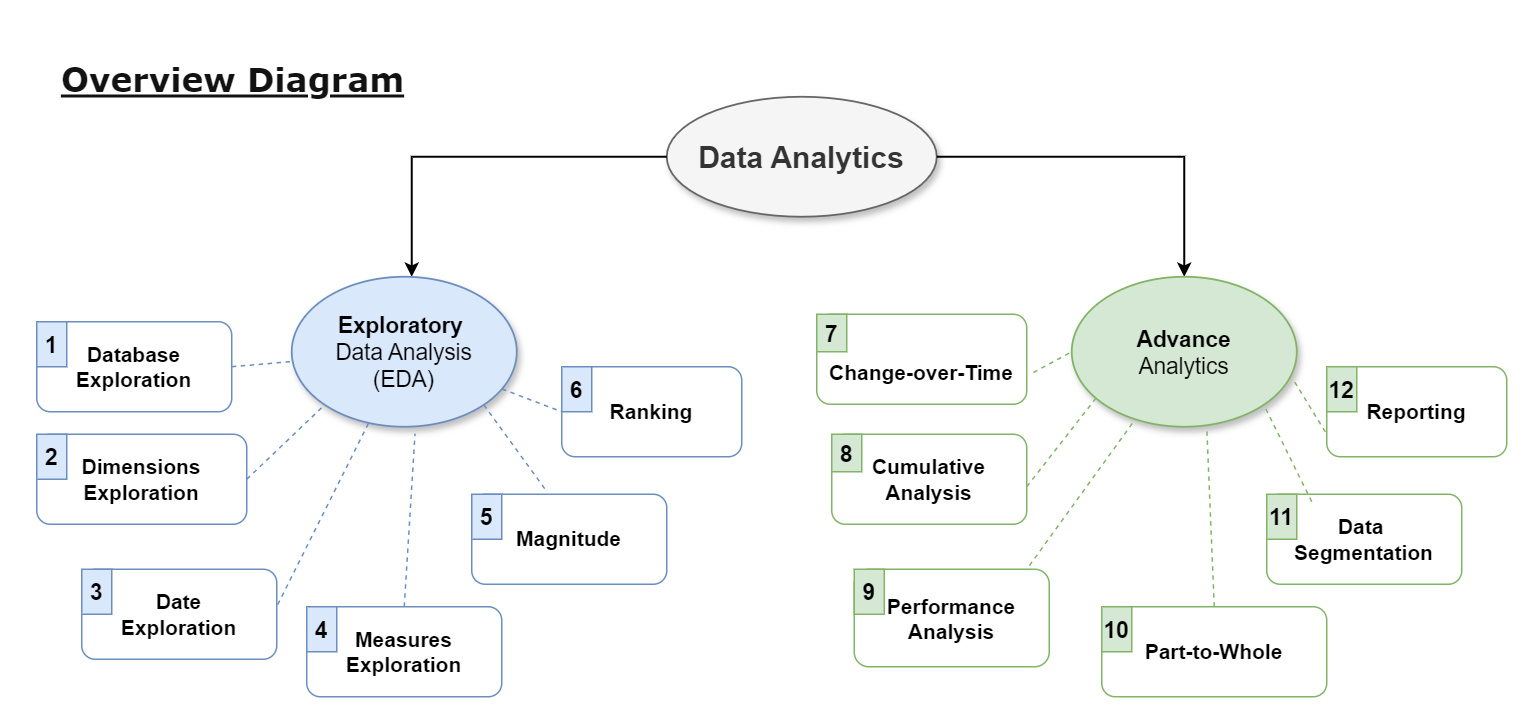

The diagram above was exported from draw.io. Its source (the exported page's mxGraphModel, read from the mxfile embedded in the PNG):
<mxGraphModel dx="1073" dy="614" grid="1" gridSize="10" guides="1" tooltips="1" connect="1" arrows="1" fold="1" page="1" pageScale="1" pageWidth="1920" pageHeight="1200" background="none" math="0" shadow="0">
  <root>
    <mxCell id="0" />
    <mxCell id="1" parent="0" />
    <mxCell id="ApjRyiL7V8cesbWMG9KV-3" value="&lt;b&gt;&lt;font style=&quot;font-size: 20px;&quot;&gt;Data Analytics&lt;/font&gt;&lt;/b&gt;" style="ellipse;whiteSpace=wrap;html=1;fillColor=#f5f5f5;fontColor=#333333;strokeColor=#666666;shadow=1;strokeWidth=1.2;" vertex="1" parent="1">
      <mxGeometry x="530" y="80" width="180" height="80" as="geometry" />
    </mxCell>
    <mxCell id="ApjRyiL7V8cesbWMG9KV-4" value="" style="endArrow=classic;html=1;rounded=0;exitX=1;exitY=0.5;exitDx=0;exitDy=0;entryX=0.5;entryY=0;entryDx=0;entryDy=0;strokeWidth=1.2;" edge="1" parent="1" source="ApjRyiL7V8cesbWMG9KV-3" target="ApjRyiL7V8cesbWMG9KV-8">
      <mxGeometry width="50" height="50" relative="1" as="geometry">
        <mxPoint x="720" y="120" as="sourcePoint" />
        <mxPoint x="875" y="190" as="targetPoint" />
        <Array as="points">
          <mxPoint x="875" y="120" />
        </Array>
      </mxGeometry>
    </mxCell>
    <mxCell id="ApjRyiL7V8cesbWMG9KV-6" value="" style="endArrow=classic;html=1;rounded=0;exitX=0;exitY=0.5;exitDx=0;exitDy=0;strokeWidth=1.2;" edge="1" parent="1" source="ApjRyiL7V8cesbWMG9KV-3">
      <mxGeometry width="50" height="50" relative="1" as="geometry">
        <mxPoint x="430" y="120" as="sourcePoint" />
        <mxPoint x="360" y="200" as="targetPoint" />
        <Array as="points">
          <mxPoint x="360" y="120" />
        </Array>
      </mxGeometry>
    </mxCell>
    <mxCell id="ApjRyiL7V8cesbWMG9KV-7" value="&lt;font style=&quot;font-size: 15px;&quot;&gt;&lt;b&gt;Exploratory&amp;nbsp;&lt;/b&gt;&lt;/font&gt;&lt;div&gt;&lt;font style=&quot;font-size: 15px;&quot;&gt;Data Analysis&lt;/font&gt;&lt;div&gt;&lt;font style=&quot;font-size: 15px;&quot;&gt;(EDA)&lt;/font&gt;&lt;/div&gt;&lt;/div&gt;" style="ellipse;whiteSpace=wrap;html=1;fillColor=#dae8fc;strokeColor=#6c8ebf;gradientDirection=west;shadow=1;strokeWidth=1.2;" vertex="1" parent="1">
      <mxGeometry x="280" y="200" width="150" height="100" as="geometry" />
    </mxCell>
    <mxCell id="ApjRyiL7V8cesbWMG9KV-8" value="&lt;font style=&quot;font-size: 15px;&quot;&gt;&lt;b&gt;Advance&lt;/b&gt;&lt;/font&gt;&lt;div&gt;&lt;font style=&quot;font-size: 15px;&quot;&gt;Analytics&lt;/font&gt;&lt;/div&gt;" style="ellipse;whiteSpace=wrap;html=1;fillColor=#d5e8d4;strokeColor=#82b366;shadow=1;strokeWidth=1.2;" vertex="1" parent="1">
      <mxGeometry x="800" y="200" width="150" height="100" as="geometry" />
    </mxCell>
    <mxCell id="ApjRyiL7V8cesbWMG9KV-10" value="&lt;font style=&quot;font-size: 14px;&quot;&gt;&lt;b style=&quot;&quot;&gt;Database&lt;/b&gt;&lt;/font&gt;&lt;div&gt;&lt;font style=&quot;font-size: 14px;&quot;&gt;&lt;b style=&quot;&quot;&gt;Exploration&lt;/b&gt;&lt;/font&gt;&lt;/div&gt;" style="rounded=1;whiteSpace=wrap;html=1;fillColor=none;strokeColor=#6c8ebf;" vertex="1" parent="1">
      <mxGeometry x="110" y="230" width="130" height="60" as="geometry" />
    </mxCell>
    <mxCell id="ApjRyiL7V8cesbWMG9KV-14" value="&lt;font style=&quot;font-size: 14px;&quot;&gt;&lt;b style=&quot;&quot;&gt;Dimensions&lt;/b&gt;&lt;/font&gt;&lt;div&gt;&lt;font style=&quot;font-size: 14px;&quot;&gt;&lt;b style=&quot;&quot;&gt;Exploration&lt;/b&gt;&lt;/font&gt;&lt;/div&gt;" style="rounded=1;whiteSpace=wrap;html=1;fillColor=none;strokeColor=#6c8ebf;" vertex="1" parent="1">
      <mxGeometry x="110" y="305" width="140" height="60" as="geometry" />
    </mxCell>
    <mxCell id="ApjRyiL7V8cesbWMG9KV-17" value="&lt;font style=&quot;font-size: 14px;&quot;&gt;&lt;b style=&quot;&quot;&gt;Date&lt;/b&gt;&lt;/font&gt;&lt;div&gt;&lt;font style=&quot;font-size: 14px;&quot;&gt;&lt;b style=&quot;&quot;&gt;Exploration&lt;/b&gt;&lt;/font&gt;&lt;/div&gt;" style="rounded=1;whiteSpace=wrap;html=1;fillColor=none;strokeColor=#6c8ebf;" vertex="1" parent="1">
      <mxGeometry x="140" y="395" width="130" height="60" as="geometry" />
    </mxCell>
    <mxCell id="ApjRyiL7V8cesbWMG9KV-23" value="&lt;font style=&quot;font-size: 14px;&quot;&gt;&lt;b style=&quot;&quot;&gt;Measures&lt;/b&gt;&lt;br&gt;&lt;/font&gt;&lt;div&gt;&lt;font style=&quot;font-size: 14px;&quot;&gt;&lt;b style=&quot;&quot;&gt;Exploration&lt;/b&gt;&lt;/font&gt;&lt;/div&gt;" style="rounded=1;whiteSpace=wrap;html=1;fillColor=none;strokeColor=#6c8ebf;" vertex="1" parent="1">
      <mxGeometry x="290" y="420" width="130" height="60" as="geometry" />
    </mxCell>
    <mxCell id="ApjRyiL7V8cesbWMG9KV-27" value="&lt;b style=&quot;&quot;&gt;&lt;font style=&quot;font-size: 14px;&quot;&gt;Magnitude&lt;/font&gt;&lt;/b&gt;" style="rounded=1;whiteSpace=wrap;html=1;fillColor=none;strokeColor=#6c8ebf;" vertex="1" parent="1">
      <mxGeometry x="400" y="345" width="130" height="60" as="geometry" />
    </mxCell>
    <mxCell id="ApjRyiL7V8cesbWMG9KV-34" value="&lt;div&gt;&lt;b style=&quot;&quot;&gt;&lt;font style=&quot;font-size: 14px;&quot;&gt;&lt;br&gt;&lt;/font&gt;&lt;/b&gt;&lt;/div&gt;&lt;b style=&quot;&quot;&gt;&lt;font style=&quot;font-size: 14px;&quot;&gt;Change-over-Time&lt;/font&gt;&lt;/b&gt;" style="rounded=1;whiteSpace=wrap;html=1;fillColor=none;strokeColor=#82b366;" vertex="1" parent="1">
      <mxGeometry x="630" y="225" width="140" height="60" as="geometry" />
    </mxCell>
    <mxCell id="ApjRyiL7V8cesbWMG9KV-37" value="&lt;b style=&quot;&quot;&gt;&lt;font style=&quot;font-size: 14px;&quot;&gt;Cumulative&lt;/font&gt;&lt;/b&gt;&lt;div&gt;&lt;b style=&quot;&quot;&gt;&lt;font style=&quot;font-size: 14px;&quot;&gt;Analysis&lt;/font&gt;&lt;/b&gt;&lt;/div&gt;" style="rounded=1;whiteSpace=wrap;html=1;fillColor=none;strokeColor=#82b366;align=center;" vertex="1" parent="1">
      <mxGeometry x="640" y="305" width="130" height="60" as="geometry" />
    </mxCell>
    <mxCell id="ApjRyiL7V8cesbWMG9KV-39" value="&lt;div&gt;&lt;b style=&quot;background-color: transparent; color: light-dark(rgb(0, 0, 0), rgb(255, 255, 255));&quot;&gt;&lt;font style=&quot;font-size: 14px;&quot;&gt;Performance&lt;/font&gt;&lt;/b&gt;&lt;/div&gt;&lt;div&gt;&lt;b style=&quot;&quot;&gt;&lt;font style=&quot;font-size: 14px;&quot;&gt;Analysis&lt;/font&gt;&lt;/b&gt;&lt;/div&gt;" style="rounded=1;whiteSpace=wrap;html=1;fillColor=none;strokeColor=#82b366;" vertex="1" parent="1">
      <mxGeometry x="655" y="395" width="130" height="65" as="geometry" />
    </mxCell>
    <mxCell id="ApjRyiL7V8cesbWMG9KV-41" value="&lt;b style=&quot;&quot;&gt;&lt;font style=&quot;font-size: 14px;&quot;&gt;Part-to-Whole&lt;/font&gt;&lt;/b&gt;" style="rounded=1;whiteSpace=wrap;html=1;fillColor=none;strokeColor=#82b366;" vertex="1" parent="1">
      <mxGeometry x="820" y="420" width="150" height="60" as="geometry" />
    </mxCell>
    <mxCell id="ApjRyiL7V8cesbWMG9KV-43" value="&lt;b style=&quot;&quot;&gt;&lt;font style=&quot;font-size: 14px;&quot;&gt;Data&amp;nbsp;&lt;/font&gt;&lt;/b&gt;&lt;div&gt;&lt;b style=&quot;&quot;&gt;&lt;font style=&quot;font-size: 14px;&quot;&gt;Segmentation&lt;/font&gt;&lt;/b&gt;&lt;/div&gt;" style="rounded=1;whiteSpace=wrap;html=1;fillColor=none;strokeColor=#82b366;" vertex="1" parent="1">
      <mxGeometry x="930" y="345" width="130" height="60" as="geometry" />
    </mxCell>
    <mxCell id="ApjRyiL7V8cesbWMG9KV-45" value="&lt;b style=&quot;&quot;&gt;&lt;font style=&quot;font-size: 14px;&quot;&gt;Reporting&lt;/font&gt;&lt;/b&gt;" style="rounded=1;whiteSpace=wrap;html=1;fillColor=none;strokeColor=#82b366;" vertex="1" parent="1">
      <mxGeometry x="970" y="260" width="120" height="60" as="geometry" />
    </mxCell>
    <mxCell id="ApjRyiL7V8cesbWMG9KV-30" value="&lt;b style=&quot;&quot;&gt;&lt;font style=&quot;font-size: 14px;&quot;&gt;Ranking&lt;/font&gt;&lt;/b&gt;" style="rounded=1;whiteSpace=wrap;html=1;fillColor=none;strokeColor=#6c8ebf;shadow=0;glass=0;" vertex="1" parent="1">
      <mxGeometry x="460" y="260" width="120" height="60" as="geometry" />
    </mxCell>
    <mxCell id="ApjRyiL7V8cesbWMG9KV-12" value="&lt;font style=&quot;font-size: 15px;&quot;&gt;&lt;b&gt;1&lt;/b&gt;&lt;/font&gt;" style="text;html=1;strokeColor=#6c8ebf;fillColor=#dae8fc;align=center;verticalAlign=middle;whiteSpace=wrap;overflow=hidden;" vertex="1" parent="1">
      <mxGeometry x="110" y="230" width="20" height="30" as="geometry" />
    </mxCell>
    <mxCell id="ApjRyiL7V8cesbWMG9KV-15" value="&lt;font style=&quot;font-size: 15px;&quot;&gt;&lt;b&gt;2&lt;/b&gt;&lt;/font&gt;" style="text;html=1;strokeColor=#6c8ebf;fillColor=#dae8fc;align=center;verticalAlign=middle;whiteSpace=wrap;overflow=hidden;" vertex="1" parent="1">
      <mxGeometry x="110" y="305" width="20" height="30" as="geometry" />
    </mxCell>
    <mxCell id="ApjRyiL7V8cesbWMG9KV-18" value="&lt;font style=&quot;font-size: 15px;&quot;&gt;&lt;b&gt;3&lt;/b&gt;&lt;/font&gt;" style="text;html=1;strokeColor=#6c8ebf;fillColor=#dae8fc;align=center;verticalAlign=middle;whiteSpace=wrap;overflow=hidden;" vertex="1" parent="1">
      <mxGeometry x="140" y="395" width="20" height="30" as="geometry" />
    </mxCell>
    <mxCell id="ApjRyiL7V8cesbWMG9KV-24" value="&lt;font style=&quot;font-size: 15px;&quot;&gt;&lt;b&gt;4&lt;/b&gt;&lt;/font&gt;" style="text;html=1;strokeColor=#6c8ebf;fillColor=#dae8fc;align=center;verticalAlign=middle;whiteSpace=wrap;overflow=hidden;" vertex="1" parent="1">
      <mxGeometry x="290" y="420" width="20" height="30" as="geometry" />
    </mxCell>
    <mxCell id="ApjRyiL7V8cesbWMG9KV-28" value="&lt;font style=&quot;font-size: 15px;&quot;&gt;&lt;b&gt;5&lt;/b&gt;&lt;/font&gt;" style="text;html=1;strokeColor=#6c8ebf;fillColor=#dae8fc;align=center;verticalAlign=middle;whiteSpace=wrap;overflow=hidden;" vertex="1" parent="1">
      <mxGeometry x="400" y="345" width="20" height="30" as="geometry" />
    </mxCell>
    <mxCell id="ApjRyiL7V8cesbWMG9KV-35" value="&lt;font style=&quot;font-size: 15px;&quot;&gt;&lt;b&gt;7&lt;/b&gt;&lt;/font&gt;" style="text;html=1;strokeColor=#82b366;fillColor=#d5e8d4;align=center;verticalAlign=middle;whiteSpace=wrap;overflow=hidden;" vertex="1" parent="1">
      <mxGeometry x="630" y="225" width="20" height="25" as="geometry" />
    </mxCell>
    <mxCell id="ApjRyiL7V8cesbWMG9KV-38" value="&lt;font style=&quot;font-size: 15px;&quot;&gt;&lt;b&gt;8&lt;/b&gt;&lt;/font&gt;" style="text;html=1;strokeColor=#82b366;fillColor=#d5e8d4;align=center;verticalAlign=middle;whiteSpace=wrap;overflow=hidden;" vertex="1" parent="1">
      <mxGeometry x="640" y="305" width="20" height="25" as="geometry" />
    </mxCell>
    <mxCell id="ApjRyiL7V8cesbWMG9KV-40" value="&lt;font style=&quot;font-size: 15px;&quot;&gt;&lt;b&gt;9&lt;/b&gt;&lt;/font&gt;" style="text;html=1;strokeColor=#82b366;fillColor=#d5e8d4;align=center;verticalAlign=middle;whiteSpace=wrap;overflow=hidden;" vertex="1" parent="1">
      <mxGeometry x="655" y="395" width="20" height="30" as="geometry" />
    </mxCell>
    <mxCell id="ApjRyiL7V8cesbWMG9KV-42" value="&lt;font style=&quot;font-size: 15px;&quot;&gt;&lt;b&gt;10&lt;/b&gt;&lt;/font&gt;" style="text;html=1;strokeColor=#82b366;fillColor=#d5e8d4;align=center;verticalAlign=middle;whiteSpace=wrap;overflow=hidden;" vertex="1" parent="1">
      <mxGeometry x="820" y="420" width="20" height="30" as="geometry" />
    </mxCell>
    <mxCell id="ApjRyiL7V8cesbWMG9KV-44" value="&lt;font style=&quot;font-size: 15px;&quot;&gt;&lt;b&gt;11&lt;/b&gt;&lt;/font&gt;" style="text;html=1;strokeColor=#82b366;fillColor=#d5e8d4;align=center;verticalAlign=middle;whiteSpace=wrap;overflow=hidden;" vertex="1" parent="1">
      <mxGeometry x="930" y="345" width="20" height="30" as="geometry" />
    </mxCell>
    <mxCell id="ApjRyiL7V8cesbWMG9KV-46" value="&lt;font style=&quot;font-size: 15px;&quot;&gt;&lt;b&gt;12&lt;/b&gt;&lt;/font&gt;" style="text;html=1;strokeColor=#82b366;fillColor=#d5e8d4;align=center;verticalAlign=middle;whiteSpace=wrap;overflow=hidden;" vertex="1" parent="1">
      <mxGeometry x="970" y="260" width="20" height="30" as="geometry" />
    </mxCell>
    <mxCell id="ApjRyiL7V8cesbWMG9KV-31" value="&lt;font style=&quot;font-size: 15px;&quot;&gt;&lt;b&gt;6&lt;/b&gt;&lt;/font&gt;" style="text;html=1;strokeColor=#6c8ebf;fillColor=#dae8fc;align=center;verticalAlign=middle;whiteSpace=wrap;overflow=hidden;" vertex="1" parent="1">
      <mxGeometry x="460" y="260" width="20" height="30" as="geometry" />
    </mxCell>
    <mxCell id="ApjRyiL7V8cesbWMG9KV-13" value="" style="endArrow=none;dashed=1;html=1;rounded=0;fillColor=#dae8fc;strokeColor=#6c8ebf;exitX=1;exitY=0.5;exitDx=0;exitDy=0;" edge="1" parent="1" source="ApjRyiL7V8cesbWMG9KV-10" target="ApjRyiL7V8cesbWMG9KV-7">
      <mxGeometry width="50" height="50" relative="1" as="geometry">
        <mxPoint x="240" y="190" as="sourcePoint" />
        <mxPoint x="290" y="140" as="targetPoint" />
      </mxGeometry>
    </mxCell>
    <mxCell id="ApjRyiL7V8cesbWMG9KV-16" value="" style="endArrow=none;dashed=1;html=1;rounded=0;fillColor=#dae8fc;strokeColor=#6c8ebf;exitX=1;exitY=0.5;exitDx=0;exitDy=0;entryX=0;entryY=1;entryDx=0;entryDy=0;" edge="1" parent="1" source="ApjRyiL7V8cesbWMG9KV-14" target="ApjRyiL7V8cesbWMG9KV-7">
      <mxGeometry width="50" height="50" relative="1" as="geometry">
        <mxPoint x="240" y="281" as="sourcePoint" />
        <mxPoint x="296" y="310" as="targetPoint" />
      </mxGeometry>
    </mxCell>
    <mxCell id="ApjRyiL7V8cesbWMG9KV-22" value="" style="endArrow=none;dashed=1;html=1;rounded=0;fillColor=#dae8fc;strokeColor=#6c8ebf;exitX=1.005;exitY=0.393;exitDx=0;exitDy=0;exitPerimeter=0;" edge="1" parent="1" source="ApjRyiL7V8cesbWMG9KV-17" target="ApjRyiL7V8cesbWMG9KV-7">
      <mxGeometry width="50" height="50" relative="1" as="geometry">
        <mxPoint x="240" y="370" as="sourcePoint" />
        <mxPoint x="290" y="320" as="targetPoint" />
      </mxGeometry>
    </mxCell>
    <mxCell id="ApjRyiL7V8cesbWMG9KV-26" value="" style="endArrow=none;dashed=1;html=1;rounded=0;entryX=0.548;entryY=1.046;entryDx=0;entryDy=0;fillColor=#dae8fc;strokeColor=#6c8ebf;exitX=0.5;exitY=0;exitDx=0;exitDy=0;entryPerimeter=0;" edge="1" parent="1" source="ApjRyiL7V8cesbWMG9KV-23" target="ApjRyiL7V8cesbWMG9KV-7">
      <mxGeometry width="50" height="50" relative="1" as="geometry">
        <mxPoint x="340" y="370" as="sourcePoint" />
        <mxPoint x="390" y="320" as="targetPoint" />
      </mxGeometry>
    </mxCell>
    <mxCell id="ApjRyiL7V8cesbWMG9KV-29" value="" style="endArrow=none;dashed=1;html=1;rounded=0;entryX=1;entryY=1;entryDx=0;entryDy=0;fillColor=#dae8fc;strokeColor=#6c8ebf;exitX=0.374;exitY=-0.063;exitDx=0;exitDy=0;exitPerimeter=0;" edge="1" parent="1" source="ApjRyiL7V8cesbWMG9KV-27" target="ApjRyiL7V8cesbWMG9KV-7">
      <mxGeometry width="50" height="50" relative="1" as="geometry">
        <mxPoint x="490" y="330" as="sourcePoint" />
        <mxPoint x="540" y="280" as="targetPoint" />
      </mxGeometry>
    </mxCell>
    <mxCell id="ApjRyiL7V8cesbWMG9KV-33" value="" style="endArrow=none;dashed=1;html=1;rounded=0;entryX=0;entryY=0.5;entryDx=0;entryDy=0;fillColor=#dae8fc;strokeColor=#6c8ebf;" edge="1" parent="1" source="ApjRyiL7V8cesbWMG9KV-7" target="ApjRyiL7V8cesbWMG9KV-30">
      <mxGeometry width="50" height="50" relative="1" as="geometry">
        <mxPoint x="430" y="250" as="sourcePoint" />
        <mxPoint x="480" y="200" as="targetPoint" />
      </mxGeometry>
    </mxCell>
    <mxCell id="ApjRyiL7V8cesbWMG9KV-36" value="" style="endArrow=none;dashed=1;html=1;rounded=0;exitX=1.032;exitY=0.647;exitDx=0;exitDy=0;exitPerimeter=0;fillColor=#d5e8d4;strokeColor=#82b366;" edge="1" parent="1" source="ApjRyiL7V8cesbWMG9KV-34">
      <mxGeometry width="50" height="50" relative="1" as="geometry">
        <mxPoint x="750" y="300" as="sourcePoint" />
        <mxPoint x="800" y="250" as="targetPoint" />
      </mxGeometry>
    </mxCell>
    <mxCell id="ApjRyiL7V8cesbWMG9KV-47" value="" style="endArrow=none;dashed=1;html=1;rounded=0;entryX=0.105;entryY=0.814;entryDx=0;entryDy=0;entryPerimeter=0;fillColor=#d5e8d4;strokeColor=#82b366;" edge="1" parent="1" target="ApjRyiL7V8cesbWMG9KV-8">
      <mxGeometry width="50" height="50" relative="1" as="geometry">
        <mxPoint x="770" y="340" as="sourcePoint" />
        <mxPoint x="820" y="290" as="targetPoint" />
      </mxGeometry>
    </mxCell>
    <mxCell id="ApjRyiL7V8cesbWMG9KV-49" value="" style="endArrow=none;dashed=1;html=1;rounded=0;exitX=0.898;exitY=-0.037;exitDx=0;exitDy=0;exitPerimeter=0;fillColor=#d5e8d4;strokeColor=#82b366;" edge="1" parent="1" source="ApjRyiL7V8cesbWMG9KV-39" target="ApjRyiL7V8cesbWMG9KV-8">
      <mxGeometry width="50" height="50" relative="1" as="geometry">
        <mxPoint x="780" y="380" as="sourcePoint" />
        <mxPoint x="830" y="330" as="targetPoint" />
      </mxGeometry>
    </mxCell>
    <mxCell id="ApjRyiL7V8cesbWMG9KV-51" value="" style="endArrow=none;dashed=1;html=1;rounded=0;entryX=0.6;entryY=1;entryDx=0;entryDy=0;entryPerimeter=0;exitX=0.5;exitY=0;exitDx=0;exitDy=0;fillColor=#d5e8d4;strokeColor=#82b366;" edge="1" parent="1" source="ApjRyiL7V8cesbWMG9KV-41" target="ApjRyiL7V8cesbWMG9KV-8">
      <mxGeometry width="50" height="50" relative="1" as="geometry">
        <mxPoint x="840" y="380" as="sourcePoint" />
        <mxPoint x="890" y="330" as="targetPoint" />
      </mxGeometry>
    </mxCell>
    <mxCell id="ApjRyiL7V8cesbWMG9KV-52" value="" style="endArrow=none;dashed=1;html=1;rounded=0;entryX=1;entryY=1;entryDx=0;entryDy=0;exitX=0.231;exitY=0.083;exitDx=0;exitDy=0;exitPerimeter=0;fillColor=#d5e8d4;strokeColor=#82b366;" edge="1" parent="1" source="ApjRyiL7V8cesbWMG9KV-43" target="ApjRyiL7V8cesbWMG9KV-8">
      <mxGeometry width="50" height="50" relative="1" as="geometry">
        <mxPoint x="950" y="340" as="sourcePoint" />
        <mxPoint x="950" y="300" as="targetPoint" />
      </mxGeometry>
    </mxCell>
    <mxCell id="ApjRyiL7V8cesbWMG9KV-53" value="" style="endArrow=none;dashed=1;html=1;rounded=0;exitX=0.991;exitY=0.702;exitDx=0;exitDy=0;entryX=0;entryY=0.75;entryDx=0;entryDy=0;exitPerimeter=0;fillColor=#d5e8d4;strokeColor=#82b366;" edge="1" parent="1" source="ApjRyiL7V8cesbWMG9KV-8" target="ApjRyiL7V8cesbWMG9KV-45">
      <mxGeometry width="50" height="50" relative="1" as="geometry">
        <mxPoint x="990" y="230" as="sourcePoint" />
        <mxPoint x="1040" y="180" as="targetPoint" />
      </mxGeometry>
    </mxCell>
    <mxCell id="ApjRyiL7V8cesbWMG9KV-54" value="&lt;div style=&quot;line-height: 22px; white-space: pre;&quot;&gt;&lt;span style=&quot;font-weight: bold;&quot;&gt;&lt;font face=&quot;Verdana&quot; style=&quot;color: rgb(18, 18, 18); font-size: 22px;&quot;&gt;&lt;u style=&quot;&quot;&gt;Overview Diagram&lt;/u&gt;&lt;/font&gt;&lt;/span&gt;&lt;/div&gt;" style="text;html=1;align=center;verticalAlign=middle;whiteSpace=wrap;rounded=0;fillColor=none;fontColor=#333333;strokeColor=none;gradientColor=none;shadow=1;" vertex="1" parent="1">
      <mxGeometry x="110" y="40" width="262" height="60" as="geometry" />
    </mxCell>
  </root>
</mxGraphModel>